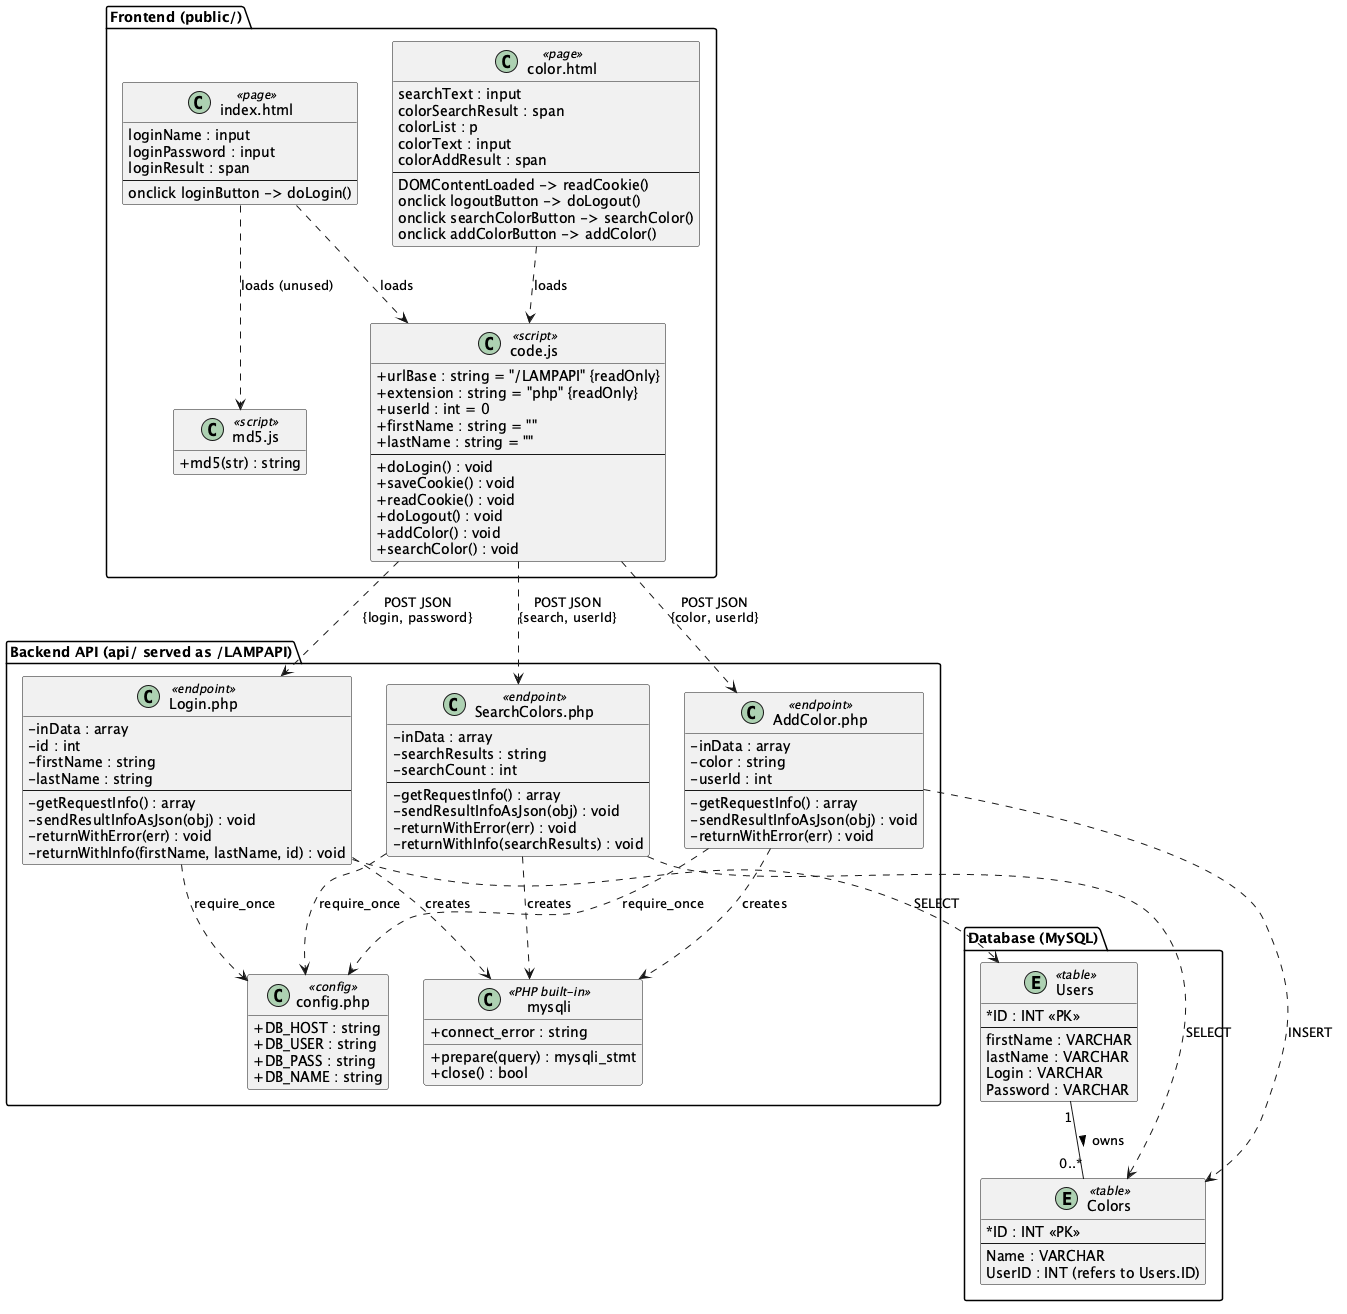

The diagram above was rendered by PlantUML. Its source (embedded in the PNG):
@startuml class
' Class Diagram - COLORS LAMP web application
' The code is procedural (no PHP/JS classes), so each page, script and
' table is modeled as a stereotyped class. Members match the real
' globals and functions in the source files.

skinparam classAttributeIconSize 0
hide empty members

package "Frontend (public/)" {
  class "index.html" as IndexPage <<page>> {
    loginName : input
    loginPassword : input
    loginResult : span
    --
    onclick loginButton -> doLogin()
  }

  class "color.html" as ColorPage <<page>> {
    searchText : input
    colorSearchResult : span
    colorList : p
    colorText : input
    colorAddResult : span
    --
    DOMContentLoaded -> readCookie()
    onclick logoutButton -> doLogout()
    onclick searchColorButton -> searchColor()
    onclick addColorButton -> addColor()
  }

  class "code.js" as CodeJS <<script>> {
    + urlBase : string = "/LAMPAPI" {readOnly}
    + extension : string = "php" {readOnly}
    + userId : int = 0
    + firstName : string = ""
    + lastName : string = ""
    --
    + doLogin() : void
    + saveCookie() : void
    + readCookie() : void
    + doLogout() : void
    + addColor() : void
    + searchColor() : void
  }

  class "md5.js" as MD5JS <<script>> {
    + md5(str) : string
  }
}

package "Backend API (api/ served as /LAMPAPI)" {
  class "Login.php" as LoginPHP <<endpoint>> {
    - inData : array
    - id : int
    - firstName : string
    - lastName : string
    --
    - getRequestInfo() : array
    - sendResultInfoAsJson(obj) : void
    - returnWithError(err) : void
    - returnWithInfo(firstName, lastName, id) : void
  }

  class "SearchColors.php" as SearchPHP <<endpoint>> {
    - inData : array
    - searchResults : string
    - searchCount : int
    --
    - getRequestInfo() : array
    - sendResultInfoAsJson(obj) : void
    - returnWithError(err) : void
    - returnWithInfo(searchResults) : void
  }

  class "AddColor.php" as AddPHP <<endpoint>> {
    - inData : array
    - color : string
    - userId : int
    --
    - getRequestInfo() : array
    - sendResultInfoAsJson(obj) : void
    - returnWithError(err) : void
  }

  class "config.php" as Config <<config>> {
    + DB_HOST : string
    + DB_USER : string
    + DB_PASS : string
    + DB_NAME : string
  }

  class mysqli <<PHP built-in>> {
    + connect_error : string
    + prepare(query) : mysqli_stmt
    + close() : bool
  }
}

package "Database (MySQL)" {
  entity Users <<table>> {
    * ID : INT <<PK>>
    --
    firstName : VARCHAR
    lastName : VARCHAR
    Login : VARCHAR
    Password : VARCHAR
  }

  entity Colors <<table>> {
    * ID : INT <<PK>>
    --
    Name : VARCHAR
    UserID : INT (refers to Users.ID)
  }
}

IndexPage ..> CodeJS : loads
IndexPage ..> MD5JS : loads (unused)
ColorPage ..> CodeJS : loads

CodeJS ..> LoginPHP : POST JSON\n{login, password}
CodeJS ..> SearchPHP : POST JSON\n{search, userId}
CodeJS ..> AddPHP : POST JSON\n{color, userId}

LoginPHP ..> Config : require_once
SearchPHP ..> Config : require_once
AddPHP ..> Config : require_once

LoginPHP ..> mysqli : creates
SearchPHP ..> mysqli : creates
AddPHP ..> mysqli : creates

LoginPHP ..> Users : SELECT
SearchPHP ..> Colors : SELECT
AddPHP ..> Colors : INSERT

Users "1" -- "0..*" Colors : owns >

@enduml